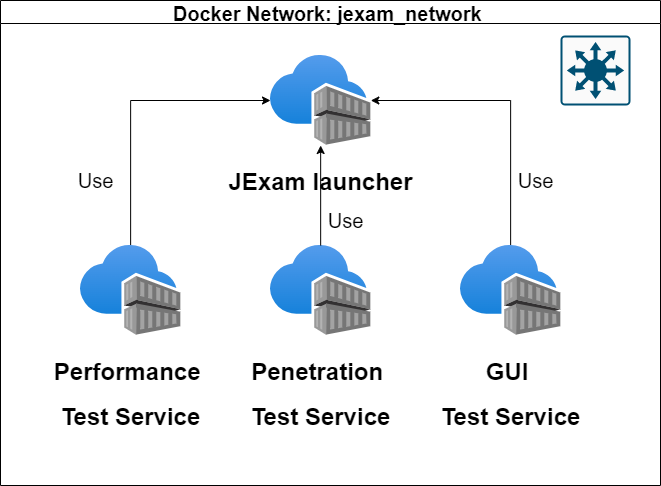

The diagram above was exported from draw.io. Its source (the exported page's mxGraphModel, read from the mxfile embedded in the PNG):
<mxGraphModel dx="1896" dy="991" grid="1" gridSize="10" guides="1" tooltips="1" connect="1" arrows="1" fold="1" page="1" pageScale="1" pageWidth="827" pageHeight="1169" math="0" shadow="0">
  <root>
    <mxCell id="0" />
    <mxCell id="1" parent="0" />
    <mxCell id="lxw5uXBOpPz0gi2Q7-fj-1" value="&lt;h1&gt;&lt;b&gt;JExam launcher&lt;/b&gt;&lt;/h1&gt;" style="aspect=fixed;html=1;points=[];align=center;image;fontSize=12;image=img/lib/azure2/containers/Container_Registries.svg;" vertex="1" parent="1">
      <mxGeometry x="330" y="90" width="100.33" height="90" as="geometry" />
    </mxCell>
    <mxCell id="lxw5uXBOpPz0gi2Q7-fj-7" style="edgeStyle=orthogonalEdgeStyle;rounded=0;orthogonalLoop=1;jettySize=auto;html=1;fontSize=20;" edge="1" parent="1" source="lxw5uXBOpPz0gi2Q7-fj-2" target="lxw5uXBOpPz0gi2Q7-fj-1">
      <mxGeometry relative="1" as="geometry">
        <mxPoint x="180" y="140" as="targetPoint" />
        <Array as="points">
          <mxPoint x="190" y="135" />
        </Array>
      </mxGeometry>
    </mxCell>
    <mxCell id="lxw5uXBOpPz0gi2Q7-fj-9" style="edgeStyle=orthogonalEdgeStyle;rounded=0;orthogonalLoop=1;jettySize=auto;html=1;fontSize=20;" edge="1" parent="1" source="lxw5uXBOpPz0gi2Q7-fj-4" target="lxw5uXBOpPz0gi2Q7-fj-1">
      <mxGeometry relative="1" as="geometry">
        <Array as="points">
          <mxPoint x="570" y="135" />
        </Array>
      </mxGeometry>
    </mxCell>
    <mxCell id="lxw5uXBOpPz0gi2Q7-fj-6" value="Docker Network: jexam_network " style="swimlane;fontSize=20;" vertex="1" parent="1">
      <mxGeometry x="60" y="35" width="660" height="485" as="geometry" />
    </mxCell>
    <mxCell id="lxw5uXBOpPz0gi2Q7-fj-3" value="&lt;h1&gt;&lt;b&gt;Penetration&amp;nbsp;&lt;/b&gt;&lt;/h1&gt;&lt;h1&gt;&lt;b&gt;Test Service&lt;/b&gt;&lt;/h1&gt;" style="aspect=fixed;html=1;points=[];align=center;image;fontSize=12;image=img/lib/azure2/containers/Container_Registries.svg;" vertex="1" parent="lxw5uXBOpPz0gi2Q7-fj-6">
      <mxGeometry x="270" y="245" width="100.33" height="90" as="geometry" />
    </mxCell>
    <mxCell id="lxw5uXBOpPz0gi2Q7-fj-4" value="&lt;h1&gt;&lt;b&gt;GUI&amp;nbsp;&lt;/b&gt;&lt;/h1&gt;&lt;h1&gt;&lt;b&gt;Test Service&lt;/b&gt;&lt;/h1&gt;" style="aspect=fixed;html=1;points=[];align=center;image;fontSize=12;image=img/lib/azure2/containers/Container_Registries.svg;" vertex="1" parent="lxw5uXBOpPz0gi2Q7-fj-6">
      <mxGeometry x="460" y="245" width="100.33" height="90" as="geometry" />
    </mxCell>
    <mxCell id="lxw5uXBOpPz0gi2Q7-fj-2" value="&lt;h1&gt;Performance&amp;nbsp;&lt;/h1&gt;&lt;h1&gt;Test Service&lt;/h1&gt;" style="aspect=fixed;html=1;points=[];align=center;image;fontSize=12;image=img/lib/azure2/containers/Container_Registries.svg;" vertex="1" parent="lxw5uXBOpPz0gi2Q7-fj-6">
      <mxGeometry x="80" y="245" width="100.33" height="90" as="geometry" />
    </mxCell>
    <mxCell id="lxw5uXBOpPz0gi2Q7-fj-15" value="Use" style="text;html=1;align=center;verticalAlign=middle;resizable=0;points=[];autosize=1;strokeColor=none;fillColor=none;fontSize=20;" vertex="1" parent="lxw5uXBOpPz0gi2Q7-fj-6">
      <mxGeometry x="320.33" y="205" width="50" height="30" as="geometry" />
    </mxCell>
    <mxCell id="lxw5uXBOpPz0gi2Q7-fj-16" value="Use" style="text;html=1;align=center;verticalAlign=middle;resizable=0;points=[];autosize=1;strokeColor=none;fillColor=none;fontSize=20;" vertex="1" parent="lxw5uXBOpPz0gi2Q7-fj-6">
      <mxGeometry x="510.3299999999999" y="165" width="50" height="30" as="geometry" />
    </mxCell>
    <mxCell id="lxw5uXBOpPz0gi2Q7-fj-17" value="Use" style="text;html=1;align=center;verticalAlign=middle;resizable=0;points=[];autosize=1;strokeColor=none;fillColor=none;fontSize=20;" vertex="1" parent="lxw5uXBOpPz0gi2Q7-fj-6">
      <mxGeometry x="69.99999999999994" y="165" width="50" height="30" as="geometry" />
    </mxCell>
    <mxCell id="lxw5uXBOpPz0gi2Q7-fj-18" value="" style="sketch=0;points=[[0.015,0.015,0],[0.985,0.015,0],[0.985,0.985,0],[0.015,0.985,0],[0.25,0,0],[0.5,0,0],[0.75,0,0],[1,0.25,0],[1,0.5,0],[1,0.75,0],[0.75,1,0],[0.5,1,0],[0.25,1,0],[0,0.75,0],[0,0.5,0],[0,0.25,0]];verticalLabelPosition=bottom;html=1;verticalAlign=top;aspect=fixed;align=center;pointerEvents=1;shape=mxgraph.cisco19.rect;prIcon=l3_switch;fillColor=#FAFAFA;strokeColor=#005073;fontSize=20;" vertex="1" parent="lxw5uXBOpPz0gi2Q7-fj-6">
      <mxGeometry x="560" y="35" width="70" height="70" as="geometry" />
    </mxCell>
    <mxCell id="lxw5uXBOpPz0gi2Q7-fj-14" style="edgeStyle=orthogonalEdgeStyle;rounded=0;orthogonalLoop=1;jettySize=auto;html=1;fontSize=20;" edge="1" parent="1" source="lxw5uXBOpPz0gi2Q7-fj-3" target="lxw5uXBOpPz0gi2Q7-fj-1">
      <mxGeometry relative="1" as="geometry">
        <mxPoint x="380.1650000000002" y="249.9999999999999" as="targetPoint" />
      </mxGeometry>
    </mxCell>
  </root>
</mxGraphModel>